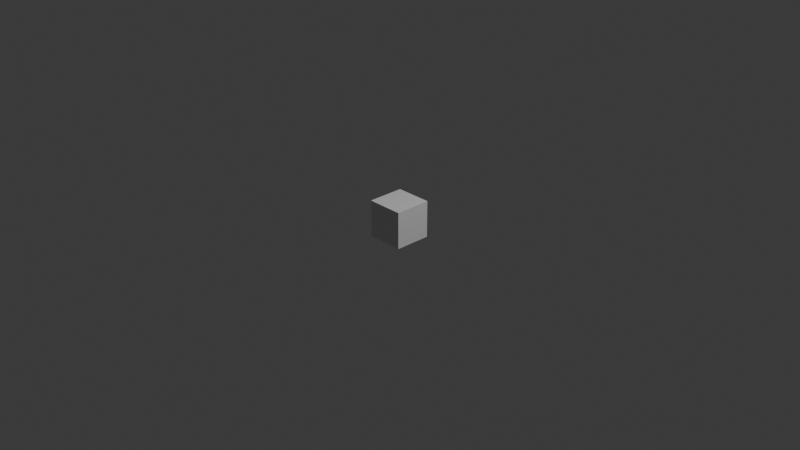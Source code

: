 # Source: beat-particle.blend  (saved by Blender 4.1.24; exported with 4.5.12 LTS)
import bpy
from mathutils import Matrix  # noqa: F401  (used for matrix-valued properties, if any)

bpy.ops.wm.read_factory_settings(use_empty=True)
scene = bpy.context.scene
scene.name = 'Scene'

# ---- collections
col_collection = bpy.data.collections.new('Collection'); scene.collection.children.link(col_collection)

# ---- materials (node trees are filled in below, after node groups)
mat_material = bpy.data.materials.new('Material')
mat_material.alpha_threshold = 0.0
mat_material.use_transparent_shadow = False
mat_material.roughness = 0.5
mat_material.line_color = (0.0, 0.0, 0.0, 1.0)

# ---- material node trees
mat_material.use_nodes = True; mat_material.node_tree.nodes.clear()
_N = mat_material.node_tree.nodes; _L = mat_material.node_tree.links
n0 = _N.new('ShaderNodeOutputMaterial'); n0.name = 'Material Output'; n0.location = (300, 300)
n1 = _N.new('ShaderNodeBsdfPrincipled'); n1.name = 'Principled BSDF'; n1.location = (10, 300)
n1.inputs[3].default_value = 1.45
_L.new(n1.outputs[0], n0.inputs[0])
n0.is_active_output = True

# ---- world
world_world = bpy.data.worlds.new('World'); scene.world = world_world
world_world.use_nodes = True; world_world.node_tree.nodes.clear()
_N = world_world.node_tree.nodes; _L = world_world.node_tree.links
n0 = _N.new('ShaderNodeOutputWorld'); n0.name = 'World Output'; n0.location = (300, 300)
n1 = _N.new('ShaderNodeBackground'); n1.name = 'Background'; n1.location = (10, 300)
n1.inputs[0].default_value = (0.05088, 0.05088, 0.05088, 1.0)
_L.new(n1.outputs[0], n0.inputs[0])
n0.is_active_output = True
world_world.color = (0.05088, 0.05088, 0.05088)
world_world.use_sun_shadow = False
world_world.sun_shadow_jitter_overblur = 0.0

# ---- cameras
cam_camera = bpy.data.cameras.new('Camera')
cam_camera.clip_end = 100.0
cam_camera.ortho_scale = 7.314

# ---- lights
light_light = bpy.data.lights.new('Light', 'POINT')
light_light.transmission_factor = 0.0
light_light.energy = 1000.0
light_light.shadow_soft_size = 0.1
light_light.shadow_maximum_resolution = 0.006
light_light.use_absolute_resolution = True

# ---- meshes
me_cube = bpy.data.meshes.new('Cube')
me_cube.from_pydata([(1.0, 1.0, 1.0), (1.0, 1.0, -1.0), (1.0, -1.0, 1.0), (1.0, -1.0, -1.0), (-1.0, 1.0, 1.0), (-1.0, 1.0, -1.0), (-1.0, -1.0, 1.0), (-1.0, -1.0, -1.0)], [], [(0, 4, 6, 2), (3, 2, 6, 7), (7, 6, 4, 5), (5, 1, 3, 7), (1, 0, 2, 3), (5, 4, 0, 1)])
_uv = me_cube.uv_layers.new(name='UVMap')
_uv.uv.foreach_set('vector', [0.625, 0.5, 0.875, 0.5, 0.875, 0.75, 0.625, 0.75, 0.375, 0.75, 0.625, 0.75, 0.625, 1.0, 0.375, 1.0, 0.375, 0.0, 0.625, 0.0, 0.625, 0.25, 0.375, 0.25, 0.125, 0.5, 0.375, 0.5, 0.375, 0.75, 0.125, 0.75, 0.375, 0.5, 0.625, 0.5, 0.625, 0.75, 0.375, 0.75, 0.375, 0.25, 0.625, 0.25, 0.625, 0.5, 0.375, 0.5])
me_cube.materials.append(mat_material)
me_cube.use_mirror_vertex_groups = False
me_cube.update()

# ---- objects
ob_cube = bpy.data.objects.new('Cube', me_cube)
ob_light = bpy.data.objects.new('Light', light_light)
ob_camera = bpy.data.objects.new('Camera', cam_camera)

# ---- transforms, parenting, visibility, modifiers, constraints
ob_cube.location = (0.0, 0.0, 0.0)
ob_cube.scale = (0.2, 0.2, 0.2)
ob_cube.lock_rotations_4d = False
ob_cube.empty_display_type = 'ARROWS'
ob_cube.lineart.crease_threshold = 0.0
ob_light.location = (4.076, 1.005, 5.904)
ob_light.rotation_euler = (0.6503, 0.05522, 1.866)
ob_light.lock_rotations_4d = False
ob_light.empty_display_type = 'ARROWS'
ob_light.color = (0.0, 0.0, 0.0, 0.0)
ob_light.lineart.crease_threshold = 0.0
ob_camera.location = (7.359, -6.926, 4.958)
ob_camera.rotation_euler = (1.109, 0.0, 0.8149)
ob_camera.lock_rotations_4d = False
ob_camera.empty_display_type = 'ARROWS'
ob_camera.color = (0.0, 0.0, 0.0, 0.0)
ob_camera.display_type = 'WIRE'
ob_camera.lineart.crease_threshold = 0.0

# ---- collection membership
col_collection.objects.link(ob_cube)
col_collection.objects.link(ob_light)
col_collection.objects.link(ob_camera)

# ---- scene / render settings (as saved in the file)
scene.camera = ob_camera
scene.frame_start = 1; scene.frame_end = 250; scene.frame_set(1)
scene.render.engine = 'BLENDER_EEVEE_NEXT'
scene.cycles.sampling_pattern = 'TABULATED_SOBOL'
scene.eevee.ray_tracing_options.trace_max_roughness = 0.0
bpy.context.view_layer.update()
